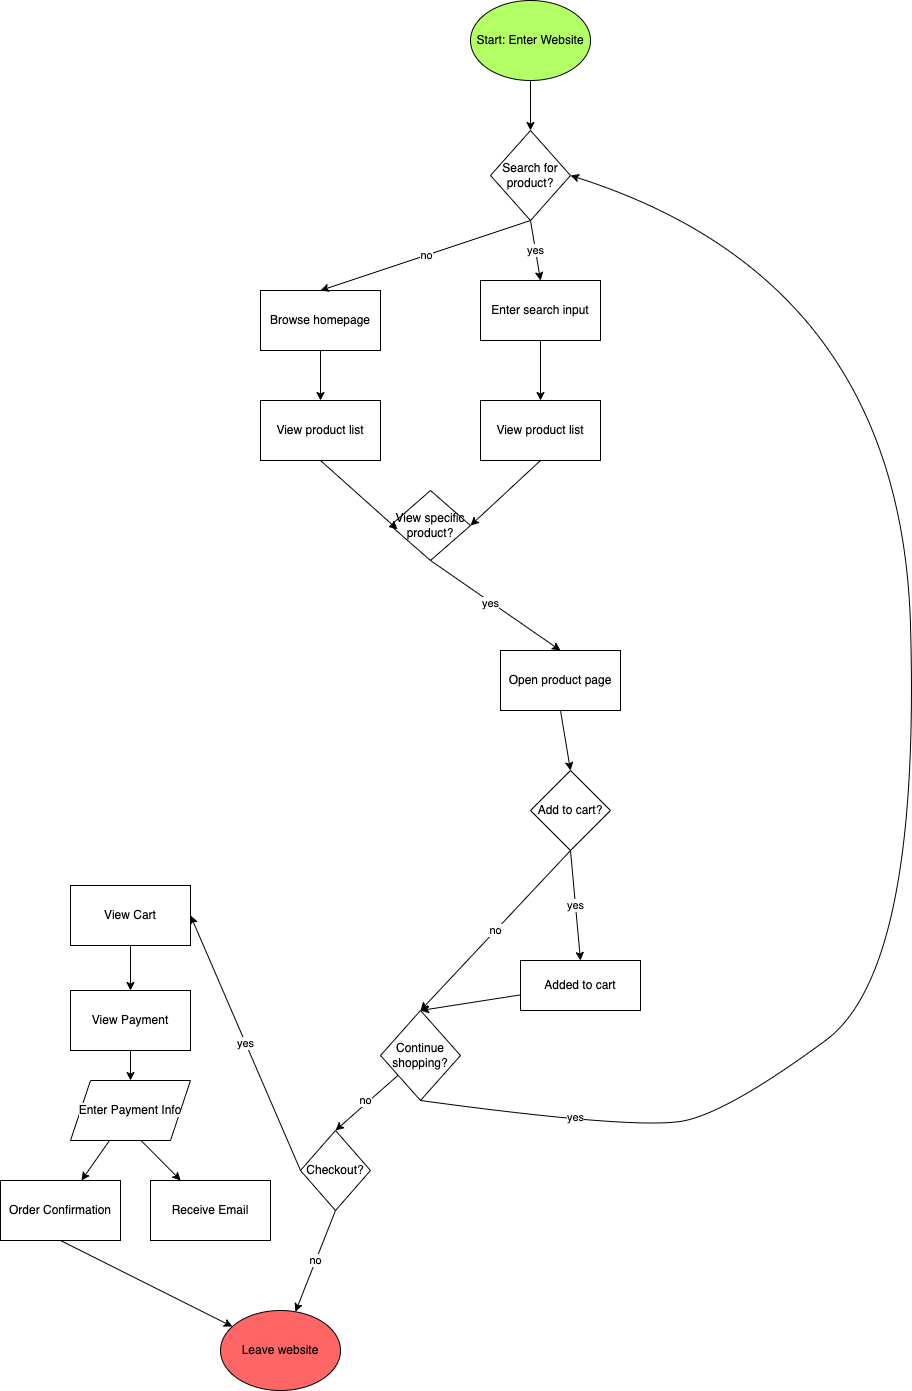

The diagram above was exported from draw.io. Its source (the exported page's mxGraphModel, read from the mxfile embedded in the PNG):
<mxGraphModel dx="1624" dy="1804" grid="1" gridSize="10" guides="1" tooltips="1" connect="1" arrows="1" fold="1" page="1" pageScale="1" pageWidth="850" pageHeight="1100" math="0" shadow="0">
  <root>
    <mxCell id="0" />
    <mxCell id="1" parent="0" />
    <mxCell id="2" value="Start: Enter Website" style="ellipse;whiteSpace=wrap;html=1;fillColor=#B3FF66;" vertex="1" parent="1">
      <mxGeometry x="410" y="-30" width="120" height="80" as="geometry" />
    </mxCell>
    <mxCell id="3" value="Leave website" style="ellipse;whiteSpace=wrap;html=1;fillColor=#FF6666;" vertex="1" parent="1">
      <mxGeometry x="160" y="1280" width="120" height="80" as="geometry" />
    </mxCell>
    <mxCell id="4" value="Search for product?" style="rhombus;whiteSpace=wrap;html=1;" vertex="1" parent="1">
      <mxGeometry x="430" y="100" width="80" height="90" as="geometry" />
    </mxCell>
    <mxCell id="10" value="" style="edgeStyle=none;html=1;" edge="1" parent="1" source="5" target="6">
      <mxGeometry relative="1" as="geometry" />
    </mxCell>
    <mxCell id="5" value="Enter search input" style="rounded=0;whiteSpace=wrap;html=1;" vertex="1" parent="1">
      <mxGeometry x="420" y="250" width="120" height="60" as="geometry" />
    </mxCell>
    <mxCell id="6" value="View product list" style="rounded=0;whiteSpace=wrap;html=1;" vertex="1" parent="1">
      <mxGeometry x="420" y="370" width="120" height="60" as="geometry" />
    </mxCell>
    <mxCell id="7" value="" style="endArrow=classic;html=1;exitX=0.5;exitY=1;exitDx=0;exitDy=0;entryX=0.5;entryY=0;entryDx=0;entryDy=0;" edge="1" parent="1" source="2" target="4">
      <mxGeometry width="50" height="50" relative="1" as="geometry">
        <mxPoint x="340" y="390" as="sourcePoint" />
        <mxPoint x="390" y="340" as="targetPoint" />
        <Array as="points" />
      </mxGeometry>
    </mxCell>
    <mxCell id="8" value="yes" style="endArrow=classic;html=1;exitX=1;exitY=0.5;exitDx=0;exitDy=0;entryX=0.5;entryY=0;entryDx=0;entryDy=0;" edge="1" parent="1" target="5">
      <mxGeometry x="-0.0136" width="50" height="50" relative="1" as="geometry">
        <mxPoint x="470" y="190" as="sourcePoint" />
        <mxPoint x="570" y="195" as="targetPoint" />
        <Array as="points" />
        <mxPoint as="offset" />
      </mxGeometry>
    </mxCell>
    <mxCell id="12" value="Browse homepage" style="rounded=0;whiteSpace=wrap;html=1;" vertex="1" parent="1">
      <mxGeometry x="200" y="260" width="120" height="60" as="geometry" />
    </mxCell>
    <mxCell id="13" value="View product list" style="rounded=0;whiteSpace=wrap;html=1;" vertex="1" parent="1">
      <mxGeometry x="200" y="370" width="120" height="60" as="geometry" />
    </mxCell>
    <mxCell id="14" value="no" style="endArrow=classic;html=1;exitX=0.5;exitY=1;exitDx=0;exitDy=0;entryX=0.5;entryY=0;entryDx=0;entryDy=0;" edge="1" parent="1" source="4" target="12">
      <mxGeometry x="-0.0136" width="50" height="50" relative="1" as="geometry">
        <mxPoint x="480" y="200" as="sourcePoint" />
        <mxPoint x="490" y="260" as="targetPoint" />
        <Array as="points" />
        <mxPoint as="offset" />
      </mxGeometry>
    </mxCell>
    <mxCell id="15" value="" style="edgeStyle=none;html=1;exitX=0.5;exitY=1;exitDx=0;exitDy=0;" edge="1" parent="1" source="12" target="13">
      <mxGeometry relative="1" as="geometry">
        <mxPoint x="490" y="320" as="sourcePoint" />
        <mxPoint x="490" y="380" as="targetPoint" />
        <Array as="points" />
      </mxGeometry>
    </mxCell>
    <mxCell id="16" value="&lt;meta charset=&quot;utf-8&quot;&gt;View specific product?" style="rhombus;whiteSpace=wrap;html=1;" vertex="1" parent="1">
      <mxGeometry x="330" y="460" width="80" height="70" as="geometry" />
    </mxCell>
    <mxCell id="17" value="" style="endArrow=classic;html=1;exitX=0.5;exitY=1;exitDx=0;exitDy=0;entryX=0.088;entryY=0.556;entryDx=0;entryDy=0;entryPerimeter=0;" edge="1" parent="1" source="13" target="16">
      <mxGeometry width="50" height="50" relative="1" as="geometry">
        <mxPoint x="340" y="390" as="sourcePoint" />
        <mxPoint x="390" y="340" as="targetPoint" />
      </mxGeometry>
    </mxCell>
    <mxCell id="18" value="" style="endArrow=classic;html=1;exitX=0.5;exitY=1;exitDx=0;exitDy=0;entryX=1;entryY=0.5;entryDx=0;entryDy=0;" edge="1" parent="1" source="6" target="16">
      <mxGeometry width="50" height="50" relative="1" as="geometry">
        <mxPoint x="270" y="440" as="sourcePoint" />
        <mxPoint x="347" y="514" as="targetPoint" />
      </mxGeometry>
    </mxCell>
    <mxCell id="25" style="edgeStyle=none;html=1;exitX=0.5;exitY=1;exitDx=0;exitDy=0;entryX=0.5;entryY=0;entryDx=0;entryDy=0;" edge="1" parent="1" source="21" target="24">
      <mxGeometry relative="1" as="geometry" />
    </mxCell>
    <mxCell id="21" value="&lt;meta charset=&quot;utf-8&quot;&gt;Open product page" style="rounded=0;whiteSpace=wrap;html=1;" vertex="1" parent="1">
      <mxGeometry x="440" y="620" width="120" height="60" as="geometry" />
    </mxCell>
    <mxCell id="22" value="" style="endArrow=classic;html=1;exitX=0.5;exitY=1;exitDx=0;exitDy=0;entryX=0.5;entryY=0;entryDx=0;entryDy=0;" edge="1" parent="1" source="16" target="21">
      <mxGeometry width="50" height="50" relative="1" as="geometry">
        <mxPoint x="340" y="800" as="sourcePoint" />
        <mxPoint x="390" y="750" as="targetPoint" />
      </mxGeometry>
    </mxCell>
    <mxCell id="23" value="yes" style="edgeLabel;html=1;align=center;verticalAlign=middle;resizable=0;points=[];" vertex="1" connectable="0" parent="22">
      <mxGeometry x="-0.07" y="-1" relative="1" as="geometry">
        <mxPoint as="offset" />
      </mxGeometry>
    </mxCell>
    <mxCell id="27" value="yes" style="edgeStyle=none;html=1;exitX=0.5;exitY=1;exitDx=0;exitDy=0;entryX=0.5;entryY=0;entryDx=0;entryDy=0;" edge="1" parent="1" source="24" target="26">
      <mxGeometry relative="1" as="geometry" />
    </mxCell>
    <mxCell id="52" value="no" style="edgeStyle=none;html=1;exitX=0.5;exitY=1;exitDx=0;exitDy=0;entryX=0.5;entryY=0;entryDx=0;entryDy=0;" edge="1" parent="1" source="24" target="28">
      <mxGeometry relative="1" as="geometry">
        <mxPoint x="350" y="970" as="targetPoint" />
      </mxGeometry>
    </mxCell>
    <mxCell id="24" value="&lt;meta charset=&quot;utf-8&quot;&gt;Add to cart?" style="rhombus;whiteSpace=wrap;html=1;" vertex="1" parent="1">
      <mxGeometry x="470" y="740" width="80" height="80" as="geometry" />
    </mxCell>
    <mxCell id="30" style="edgeStyle=none;html=1;entryX=0.5;entryY=0;entryDx=0;entryDy=0;" edge="1" parent="1" source="26" target="28">
      <mxGeometry relative="1" as="geometry" />
    </mxCell>
    <mxCell id="26" value="&lt;meta charset=&quot;utf-8&quot;&gt;Added to cart" style="rounded=0;whiteSpace=wrap;html=1;" vertex="1" parent="1">
      <mxGeometry x="460" y="930" width="120" height="50" as="geometry" />
    </mxCell>
    <mxCell id="35" style="edgeStyle=none;html=1;entryX=0;entryY=0.5;entryDx=0;entryDy=0;" edge="1" parent="1" source="28" target="29">
      <mxGeometry relative="1" as="geometry" />
    </mxCell>
    <mxCell id="36" value="no" style="edgeLabel;html=1;align=center;verticalAlign=middle;resizable=0;points=[];" vertex="1" connectable="0" parent="35">
      <mxGeometry x="-0.0082" y="-4" relative="1" as="geometry">
        <mxPoint as="offset" />
      </mxGeometry>
    </mxCell>
    <mxCell id="28" value="Continue shopping?" style="rhombus;whiteSpace=wrap;html=1;" vertex="1" parent="1">
      <mxGeometry x="320" y="980" width="80" height="90" as="geometry" />
    </mxCell>
    <mxCell id="38" value="yes" style="edgeStyle=none;html=1;exitX=0.5;exitY=1;exitDx=0;exitDy=0;entryX=1;entryY=0.5;entryDx=0;entryDy=0;" edge="1" parent="1" source="29" target="37">
      <mxGeometry relative="1" as="geometry" />
    </mxCell>
    <mxCell id="50" value="no" style="edgeStyle=none;html=1;exitX=1;exitY=0.5;exitDx=0;exitDy=0;" edge="1" parent="1" source="29" target="3">
      <mxGeometry relative="1" as="geometry" />
    </mxCell>
    <mxCell id="29" value="&lt;meta charset=&quot;utf-8&quot;&gt;Checkout?" style="rhombus;whiteSpace=wrap;html=1;direction=south;" vertex="1" parent="1">
      <mxGeometry x="240" y="1100" width="70" height="80" as="geometry" />
    </mxCell>
    <mxCell id="32" value="" style="curved=1;endArrow=classic;html=1;exitX=0.5;exitY=1;exitDx=0;exitDy=0;entryX=1;entryY=0.5;entryDx=0;entryDy=0;" edge="1" parent="1" source="28" target="4">
      <mxGeometry width="50" height="50" relative="1" as="geometry">
        <mxPoint x="530" y="1100" as="sourcePoint" />
        <mxPoint x="580" y="1050" as="targetPoint" />
        <Array as="points">
          <mxPoint x="580" y="1100" />
          <mxPoint x="670" y="1080" />
          <mxPoint x="860" y="940" />
          <mxPoint x="840" y="250" />
        </Array>
      </mxGeometry>
    </mxCell>
    <mxCell id="34" value="yes" style="edgeLabel;html=1;align=center;verticalAlign=middle;resizable=0;points=[];" vertex="1" connectable="0" parent="32">
      <mxGeometry x="-0.8042" y="5" relative="1" as="geometry">
        <mxPoint as="offset" />
      </mxGeometry>
    </mxCell>
    <mxCell id="40" style="edgeStyle=none;html=1;exitX=0.5;exitY=1;exitDx=0;exitDy=0;entryX=0.5;entryY=0;entryDx=0;entryDy=0;" edge="1" parent="1" source="37" target="39">
      <mxGeometry relative="1" as="geometry" />
    </mxCell>
    <mxCell id="37" value="&lt;meta charset=&quot;utf-8&quot;&gt;View Cart" style="rounded=0;whiteSpace=wrap;html=1;" vertex="1" parent="1">
      <mxGeometry x="10" y="855" width="120" height="60" as="geometry" />
    </mxCell>
    <mxCell id="42" value="" style="edgeStyle=none;html=1;" edge="1" parent="1" source="39">
      <mxGeometry relative="1" as="geometry">
        <mxPoint x="70" y="1050" as="targetPoint" />
      </mxGeometry>
    </mxCell>
    <mxCell id="39" value="&lt;meta charset=&quot;utf-8&quot;&gt;View Payment" style="rounded=0;whiteSpace=wrap;html=1;" vertex="1" parent="1">
      <mxGeometry x="10" y="960" width="120" height="60" as="geometry" />
    </mxCell>
    <mxCell id="44" value="" style="edgeStyle=none;html=1;" edge="1" parent="1" target="43">
      <mxGeometry relative="1" as="geometry">
        <mxPoint x="49" y="1110" as="sourcePoint" />
      </mxGeometry>
    </mxCell>
    <mxCell id="46" value="" style="edgeStyle=none;html=1;exitX=0.567;exitY=0.958;exitDx=0;exitDy=0;exitPerimeter=0;" edge="1" parent="1" target="45">
      <mxGeometry relative="1" as="geometry">
        <mxPoint x="78.03999999999996" y="1107.48" as="sourcePoint" />
      </mxGeometry>
    </mxCell>
    <mxCell id="49" style="edgeStyle=none;html=1;exitX=0.5;exitY=1;exitDx=0;exitDy=0;" edge="1" parent="1" source="43" target="3">
      <mxGeometry relative="1" as="geometry" />
    </mxCell>
    <mxCell id="43" value="&lt;meta charset=&quot;utf-8&quot;&gt;Order Confirmation" style="rounded=0;whiteSpace=wrap;html=1;" vertex="1" parent="1">
      <mxGeometry x="-60" y="1150" width="120" height="60" as="geometry" />
    </mxCell>
    <mxCell id="45" value="Receive Email" style="rounded=0;whiteSpace=wrap;html=1;" vertex="1" parent="1">
      <mxGeometry x="90" y="1150" width="120" height="60" as="geometry" />
    </mxCell>
    <mxCell id="48" value="&lt;meta charset=&quot;utf-8&quot;&gt;&lt;span style=&quot;color: rgb(0, 0, 0); font-family: Helvetica; font-size: 12px; font-style: normal; font-variant-ligatures: normal; font-variant-caps: normal; font-weight: 400; letter-spacing: normal; orphans: 2; text-align: center; text-indent: 0px; text-transform: none; widows: 2; word-spacing: 0px; -webkit-text-stroke-width: 0px; white-space: normal; background-color: rgb(251, 251, 251); text-decoration-thickness: initial; text-decoration-style: initial; text-decoration-color: initial; display: inline !important; float: none;&quot;&gt;Enter Payment Info&lt;/span&gt;" style="shape=parallelogram;perimeter=parallelogramPerimeter;whiteSpace=wrap;html=1;fixedSize=1;" vertex="1" parent="1">
      <mxGeometry x="10" y="1050" width="120" height="60" as="geometry" />
    </mxCell>
  </root>
</mxGraphModel>